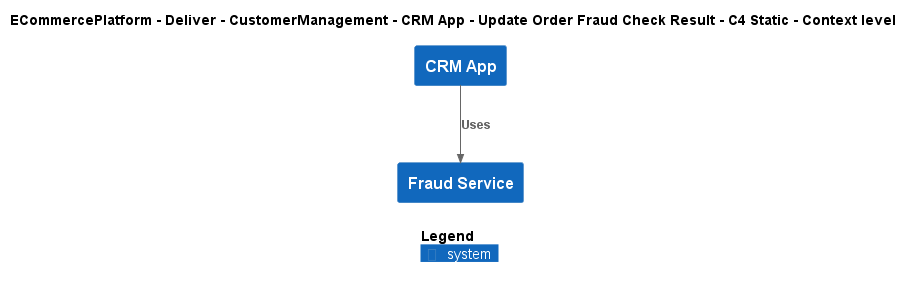

The diagram above was rendered by PlantUML. Its source (embedded in the PNG):
@startuml
!include ..\..\..\..\..\..\..\.c4s\C4_Context.puml

AddElementTag("c4interflow:lifecycle:new", $bgColor=green, $fontColor=#ffffff, $borderColor=green, $shadowing="False")
AddElementTag("c4interflow:lifecycle:changed", $bgColor=orange, $fontColor=#ffffff, $borderColor=orange, $shadowing="False")
AddElementTag("c4interflow:lifecycle:removed", $bgColor=red, $fontColor=#ffffff, $borderColor=red, $shadowing="False")

AddRelTag("c4interflow:lifecycle:new", $textColor=green, $lineColor=green)
AddRelTag("c4interflow:lifecycle:changed", $textColor=orange, $lineColor=orange)
AddRelTag("c4interflow:lifecycle:removed", $textColor=red, $lineColor=red)

SHOW_PERSON_PORTRAIT()
LAYOUT_TOP_DOWN()

skinparam linetype polyline

title ECommercePlatform - Deliver - CustomerManagement - CRM App - Update Order Fraud Check Result - C4 Static - Context level

System(ECommercePlatform.Deliver.CustomerManagement.SoftwareSystems.CRMApp, "CRM App", "")
System(ECommercePlatform.Deliver.FraudManagement.SoftwareSystems.FraudService, "Fraud Service", "")

Rel(ECommercePlatform.Deliver.CustomerManagement.SoftwareSystems.CRMApp, ECommercePlatform.Deliver.FraudManagement.SoftwareSystems.FraudService, "Uses")


SHOW_LEGEND()
@enduml